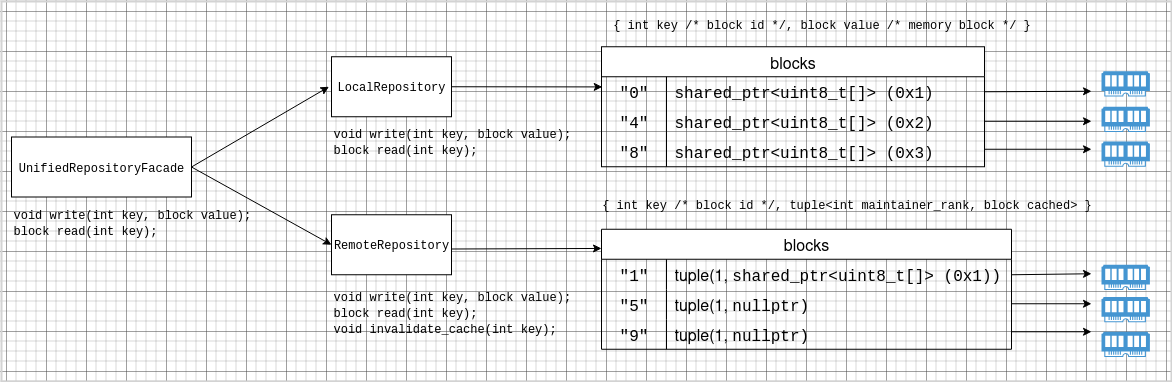

The diagram above was exported from draw.io. Its source (the exported page's mxGraphModel, read from the mxfile embedded in the PNG):
<mxGraphModel dx="2908" dy="956" grid="1" gridSize="10" guides="1" tooltips="1" connect="1" arrows="1" fold="1" page="1" pageScale="1" pageWidth="827" pageHeight="1169" math="0" shadow="0">
  <root>
    <mxCell id="0" />
    <mxCell id="1" parent="0" />
    <mxCell id="2" value="&lt;font face=&quot;Courier New&quot;&gt;UnifiedRepositoryFacade&lt;/font&gt;" style="rounded=0;whiteSpace=wrap;html=1;" vertex="1" parent="1">
      <mxGeometry x="340" y="2355.5" width="180" height="60" as="geometry" />
    </mxCell>
    <mxCell id="3" value="&lt;font face=&quot;Courier New&quot;&gt;LocalRepository&lt;/font&gt;" style="rounded=0;whiteSpace=wrap;html=1;" vertex="1" parent="1">
      <mxGeometry x="660" y="2275.25" width="120" height="60" as="geometry" />
    </mxCell>
    <mxCell id="4" value="&lt;font face=&quot;Courier New&quot;&gt;RemoteRepository&lt;/font&gt;" style="rounded=0;whiteSpace=wrap;html=1;" vertex="1" parent="1">
      <mxGeometry x="660" y="2433.25" width="120" height="60" as="geometry" />
    </mxCell>
    <mxCell id="5" value="blocks" style="shape=table;startSize=30;container=1;collapsible=0;childLayout=tableLayout;fixedRows=1;rowLines=0;fontStyle=0;strokeColor=default;fontSize=16;" vertex="1" parent="1">
      <mxGeometry x="930" y="2265.25" width="383" height="120" as="geometry" />
    </mxCell>
    <mxCell id="6" value="" style="shape=tableRow;horizontal=0;startSize=0;swimlaneHead=0;swimlaneBody=0;top=0;left=0;bottom=0;right=0;collapsible=0;dropTarget=0;fillColor=none;points=[[0,0.5],[1,0.5]];portConstraint=eastwest;strokeColor=inherit;fontSize=16;" vertex="1" parent="5">
      <mxGeometry y="30" width="383" height="30" as="geometry" />
    </mxCell>
    <mxCell id="7" value="&lt;font face=&quot;Courier New&quot;&gt;&quot;0&quot;&lt;/font&gt;" style="shape=partialRectangle;html=1;whiteSpace=wrap;connectable=0;fillColor=none;top=0;left=0;bottom=0;right=0;overflow=hidden;pointerEvents=1;strokeColor=inherit;fontSize=16;" vertex="1" parent="6">
      <mxGeometry width="65" height="30" as="geometry">
        <mxRectangle width="65" height="30" as="alternateBounds" />
      </mxGeometry>
    </mxCell>
    <mxCell id="8" value="&lt;font face=&quot;Courier New&quot;&gt;shared_ptr&amp;lt;uint8_t[]&amp;gt; (0x1)&lt;/font&gt;" style="shape=partialRectangle;html=1;whiteSpace=wrap;connectable=0;fillColor=none;top=0;left=0;bottom=0;right=0;align=left;spacingLeft=6;overflow=hidden;strokeColor=inherit;fontSize=16;" vertex="1" parent="6">
      <mxGeometry x="65" width="318" height="30" as="geometry">
        <mxRectangle width="318" height="30" as="alternateBounds" />
      </mxGeometry>
    </mxCell>
    <mxCell id="9" value="" style="shape=tableRow;horizontal=0;startSize=0;swimlaneHead=0;swimlaneBody=0;top=0;left=0;bottom=0;right=0;collapsible=0;dropTarget=0;fillColor=none;points=[[0,0.5],[1,0.5]];portConstraint=eastwest;strokeColor=inherit;fontSize=16;" vertex="1" parent="5">
      <mxGeometry y="60" width="383" height="30" as="geometry" />
    </mxCell>
    <mxCell id="10" value="&lt;font face=&quot;Courier New&quot;&gt;&quot;4&quot;&lt;/font&gt;" style="shape=partialRectangle;html=1;whiteSpace=wrap;connectable=0;fillColor=none;top=0;left=0;bottom=0;right=0;overflow=hidden;strokeColor=inherit;fontSize=16;" vertex="1" parent="9">
      <mxGeometry width="65" height="30" as="geometry">
        <mxRectangle width="65" height="30" as="alternateBounds" />
      </mxGeometry>
    </mxCell>
    <mxCell id="11" value="&lt;font face=&quot;Courier New&quot;&gt;shared_ptr&amp;lt;uint8_t[]&amp;gt; (0x2)&lt;/font&gt;" style="shape=partialRectangle;html=1;whiteSpace=wrap;connectable=0;fillColor=none;top=0;left=0;bottom=0;right=0;align=left;spacingLeft=6;overflow=hidden;strokeColor=inherit;fontSize=16;" vertex="1" parent="9">
      <mxGeometry x="65" width="318" height="30" as="geometry">
        <mxRectangle width="318" height="30" as="alternateBounds" />
      </mxGeometry>
    </mxCell>
    <mxCell id="12" value="" style="shape=tableRow;horizontal=0;startSize=0;swimlaneHead=0;swimlaneBody=0;top=0;left=0;bottom=0;right=0;collapsible=0;dropTarget=0;fillColor=none;points=[[0,0.5],[1,0.5]];portConstraint=eastwest;strokeColor=inherit;fontSize=16;" vertex="1" parent="5">
      <mxGeometry y="90" width="383" height="30" as="geometry" />
    </mxCell>
    <mxCell id="13" value="&lt;font face=&quot;Courier New&quot;&gt;&quot;8&quot;&lt;/font&gt;" style="shape=partialRectangle;html=1;whiteSpace=wrap;connectable=0;fillColor=none;top=0;left=0;bottom=0;right=0;overflow=hidden;strokeColor=inherit;fontSize=16;" vertex="1" parent="12">
      <mxGeometry width="65" height="30" as="geometry">
        <mxRectangle width="65" height="30" as="alternateBounds" />
      </mxGeometry>
    </mxCell>
    <mxCell id="14" value="&lt;font face=&quot;Courier New&quot;&gt;shared_ptr&amp;lt;uint8_t[]&amp;gt; (0x3)&lt;/font&gt;" style="shape=partialRectangle;html=1;whiteSpace=wrap;connectable=0;fillColor=none;top=0;left=0;bottom=0;right=0;align=left;spacingLeft=6;overflow=hidden;strokeColor=inherit;fontSize=16;" vertex="1" parent="12">
      <mxGeometry x="65" width="318" height="30" as="geometry">
        <mxRectangle width="318" height="30" as="alternateBounds" />
      </mxGeometry>
    </mxCell>
    <mxCell id="15" value="" style="endArrow=classic;html=1;rounded=0;exitX=1;exitY=0.5;exitDx=0;exitDy=0;" edge="1" source="6" parent="1">
      <mxGeometry width="50" height="50" relative="1" as="geometry">
        <mxPoint x="1370" y="2315.25" as="sourcePoint" />
        <mxPoint x="1420" y="2309.75" as="targetPoint" />
      </mxGeometry>
    </mxCell>
    <mxCell id="16" value="" style="endArrow=classic;html=1;rounded=0;exitX=1;exitY=0.5;exitDx=0;exitDy=0;" edge="1" parent="1">
      <mxGeometry width="50" height="50" relative="1" as="geometry">
        <mxPoint x="1313" y="2339.75" as="sourcePoint" />
        <mxPoint x="1420" y="2339.75" as="targetPoint" />
      </mxGeometry>
    </mxCell>
    <mxCell id="17" value="" style="endArrow=classic;html=1;rounded=0;exitX=1;exitY=0.5;exitDx=0;exitDy=0;" edge="1" parent="1">
      <mxGeometry width="50" height="50" relative="1" as="geometry">
        <mxPoint x="1313" y="2367.75" as="sourcePoint" />
        <mxPoint x="1420" y="2367.75" as="targetPoint" />
      </mxGeometry>
    </mxCell>
    <mxCell id="18" value="" style="pointerEvents=1;shadow=0;dashed=0;html=1;strokeColor=none;fillColor=#4495D1;labelPosition=center;verticalLabelPosition=bottom;verticalAlign=top;align=center;outlineConnect=0;shape=mxgraph.veeam.ram;" vertex="1" parent="1">
      <mxGeometry x="1430" y="2289.75" width="48.4" height="25.2" as="geometry" />
    </mxCell>
    <mxCell id="19" value="" style="pointerEvents=1;shadow=0;dashed=0;html=1;strokeColor=none;fillColor=#4495D1;labelPosition=center;verticalLabelPosition=bottom;verticalAlign=top;align=center;outlineConnect=0;shape=mxgraph.veeam.ram;" vertex="1" parent="1">
      <mxGeometry x="1430" y="2325.25" width="48.4" height="25.2" as="geometry" />
    </mxCell>
    <mxCell id="20" value="" style="pointerEvents=1;shadow=0;dashed=0;html=1;strokeColor=none;fillColor=#4495D1;labelPosition=center;verticalLabelPosition=bottom;verticalAlign=top;align=center;outlineConnect=0;shape=mxgraph.veeam.ram;" vertex="1" parent="1">
      <mxGeometry x="1430" y="2360.05" width="48.4" height="25.2" as="geometry" />
    </mxCell>
    <mxCell id="21" value="blocks" style="shape=table;startSize=30;container=1;collapsible=0;childLayout=tableLayout;fixedRows=1;rowLines=0;fontStyle=0;strokeColor=default;fontSize=16;" vertex="1" parent="1">
      <mxGeometry x="930" y="2447.75" width="410" height="120" as="geometry" />
    </mxCell>
    <mxCell id="22" value="" style="shape=tableRow;horizontal=0;startSize=0;swimlaneHead=0;swimlaneBody=0;top=0;left=0;bottom=0;right=0;collapsible=0;dropTarget=0;fillColor=none;points=[[0,0.5],[1,0.5]];portConstraint=eastwest;strokeColor=inherit;fontSize=16;" vertex="1" parent="21">
      <mxGeometry y="30" width="410" height="30" as="geometry" />
    </mxCell>
    <mxCell id="23" value="&lt;font face=&quot;Courier New&quot;&gt;&quot;1&quot;&lt;/font&gt;" style="shape=partialRectangle;html=1;whiteSpace=wrap;connectable=0;fillColor=none;top=0;left=0;bottom=0;right=0;overflow=hidden;pointerEvents=1;strokeColor=inherit;fontSize=16;" vertex="1" parent="22">
      <mxGeometry width="65" height="30" as="geometry">
        <mxRectangle width="65" height="30" as="alternateBounds" />
      </mxGeometry>
    </mxCell>
    <mxCell id="24" value="tuple(1, &lt;font face=&quot;Courier New&quot;&gt;shared_ptr&amp;lt;uint8_t[]&amp;gt; (0x1))&lt;/font&gt;" style="shape=partialRectangle;html=1;whiteSpace=wrap;connectable=0;fillColor=none;top=0;left=0;bottom=0;right=0;align=left;spacingLeft=6;overflow=hidden;strokeColor=inherit;fontSize=16;" vertex="1" parent="22">
      <mxGeometry x="65" width="345" height="30" as="geometry">
        <mxRectangle width="345" height="30" as="alternateBounds" />
      </mxGeometry>
    </mxCell>
    <mxCell id="25" value="" style="shape=tableRow;horizontal=0;startSize=0;swimlaneHead=0;swimlaneBody=0;top=0;left=0;bottom=0;right=0;collapsible=0;dropTarget=0;fillColor=none;points=[[0,0.5],[1,0.5]];portConstraint=eastwest;strokeColor=inherit;fontSize=16;" vertex="1" parent="21">
      <mxGeometry y="60" width="410" height="30" as="geometry" />
    </mxCell>
    <mxCell id="26" value="&lt;font face=&quot;Courier New&quot;&gt;&quot;5&quot;&lt;/font&gt;" style="shape=partialRectangle;html=1;whiteSpace=wrap;connectable=0;fillColor=none;top=0;left=0;bottom=0;right=0;overflow=hidden;strokeColor=inherit;fontSize=16;" vertex="1" parent="25">
      <mxGeometry width="65" height="30" as="geometry">
        <mxRectangle width="65" height="30" as="alternateBounds" />
      </mxGeometry>
    </mxCell>
    <mxCell id="27" value="tuple(1, &lt;font face=&quot;Courier New&quot;&gt;nullptr)&lt;/font&gt;" style="shape=partialRectangle;html=1;whiteSpace=wrap;connectable=0;fillColor=none;top=0;left=0;bottom=0;right=0;align=left;spacingLeft=6;overflow=hidden;strokeColor=inherit;fontSize=16;" vertex="1" parent="25">
      <mxGeometry x="65" width="345" height="30" as="geometry">
        <mxRectangle width="345" height="30" as="alternateBounds" />
      </mxGeometry>
    </mxCell>
    <mxCell id="28" value="" style="shape=tableRow;horizontal=0;startSize=0;swimlaneHead=0;swimlaneBody=0;top=0;left=0;bottom=0;right=0;collapsible=0;dropTarget=0;fillColor=none;points=[[0,0.5],[1,0.5]];portConstraint=eastwest;strokeColor=inherit;fontSize=16;" vertex="1" parent="21">
      <mxGeometry y="90" width="410" height="30" as="geometry" />
    </mxCell>
    <mxCell id="29" value="&lt;font face=&quot;Courier New&quot;&gt;&quot;9&quot;&lt;/font&gt;" style="shape=partialRectangle;html=1;whiteSpace=wrap;connectable=0;fillColor=none;top=0;left=0;bottom=0;right=0;overflow=hidden;strokeColor=inherit;fontSize=16;" vertex="1" parent="28">
      <mxGeometry width="65" height="30" as="geometry">
        <mxRectangle width="65" height="30" as="alternateBounds" />
      </mxGeometry>
    </mxCell>
    <mxCell id="30" value="tuple(1, &lt;font face=&quot;Courier New&quot;&gt;nullptr)&lt;/font&gt;" style="shape=partialRectangle;html=1;whiteSpace=wrap;connectable=0;fillColor=none;top=0;left=0;bottom=0;right=0;align=left;spacingLeft=6;overflow=hidden;strokeColor=inherit;fontSize=16;" vertex="1" parent="28">
      <mxGeometry x="65" width="345" height="30" as="geometry">
        <mxRectangle width="345" height="30" as="alternateBounds" />
      </mxGeometry>
    </mxCell>
    <mxCell id="31" value="" style="endArrow=classic;html=1;rounded=0;exitX=1;exitY=0.5;exitDx=0;exitDy=0;" edge="1" parent="1">
      <mxGeometry width="50" height="50" relative="1" as="geometry">
        <mxPoint x="1340" y="2493.25" as="sourcePoint" />
        <mxPoint x="1420" y="2492.25" as="targetPoint" />
      </mxGeometry>
    </mxCell>
    <mxCell id="32" value="" style="endArrow=classic;html=1;rounded=0;exitX=1;exitY=0.5;exitDx=0;exitDy=0;" edge="1" parent="1">
      <mxGeometry width="50" height="50" relative="1" as="geometry">
        <mxPoint x="1340" y="2522.25" as="sourcePoint" />
        <mxPoint x="1420" y="2522.25" as="targetPoint" />
      </mxGeometry>
    </mxCell>
    <mxCell id="33" value="" style="endArrow=classic;html=1;rounded=0;exitX=1;exitY=0.5;exitDx=0;exitDy=0;" edge="1" parent="1">
      <mxGeometry width="50" height="50" relative="1" as="geometry">
        <mxPoint x="1340" y="2550.25" as="sourcePoint" />
        <mxPoint x="1420" y="2550.25" as="targetPoint" />
      </mxGeometry>
    </mxCell>
    <mxCell id="34" value="" style="pointerEvents=1;shadow=0;dashed=0;html=1;strokeColor=none;fillColor=#4495D1;labelPosition=center;verticalLabelPosition=bottom;verticalAlign=top;align=center;outlineConnect=0;shape=mxgraph.veeam.ram;" vertex="1" parent="1">
      <mxGeometry x="1430" y="2483.25" width="48.4" height="25.2" as="geometry" />
    </mxCell>
    <mxCell id="35" value="" style="pointerEvents=1;shadow=0;dashed=0;html=1;strokeColor=none;fillColor=#4495D1;labelPosition=center;verticalLabelPosition=bottom;verticalAlign=top;align=center;outlineConnect=0;shape=mxgraph.veeam.ram;" vertex="1" parent="1">
      <mxGeometry x="1430" y="2515.5" width="48.4" height="25.2" as="geometry" />
    </mxCell>
    <mxCell id="36" value="" style="pointerEvents=1;shadow=0;dashed=0;html=1;strokeColor=none;fillColor=#4495D1;labelPosition=center;verticalLabelPosition=bottom;verticalAlign=top;align=center;outlineConnect=0;shape=mxgraph.veeam.ram;" vertex="1" parent="1">
      <mxGeometry x="1430" y="2550.3" width="48.4" height="25.2" as="geometry" />
    </mxCell>
    <mxCell id="37" value="&lt;font face=&quot;Courier New&quot;&gt;{ int key /* block id */, block value /* memory block */ }&lt;/font&gt;" style="text;html=1;align=center;verticalAlign=middle;resizable=0;points=[];autosize=1;strokeColor=none;fillColor=none;" vertex="1" parent="1">
      <mxGeometry x="930" y="2227.75" width="440" height="30" as="geometry" />
    </mxCell>
    <mxCell id="38" value="&lt;font face=&quot;Courier New&quot;&gt;{ int key /* block id */, tuple&amp;lt;int maintainer_rank, block cached&amp;gt; }&lt;/font&gt;" style="text;html=1;align=center;verticalAlign=middle;resizable=0;points=[];autosize=1;strokeColor=none;fillColor=none;" vertex="1" parent="1">
      <mxGeometry x="920" y="2407.75" width="510" height="30" as="geometry" />
    </mxCell>
    <mxCell id="39" value="&lt;div align=&quot;left&quot;&gt;&lt;font face=&quot;Courier New&quot;&gt;void write(int key, block value);&lt;/font&gt;&lt;/div&gt;&lt;div align=&quot;left&quot;&gt;&lt;font face=&quot;Courier New&quot;&gt;block read(int key);&lt;/font&gt;&lt;/div&gt;" style="text;html=1;align=left;verticalAlign=middle;resizable=0;points=[];autosize=1;strokeColor=none;fillColor=none;" vertex="1" parent="1">
      <mxGeometry x="340" y="2415.5" width="260" height="50" as="geometry" />
    </mxCell>
    <mxCell id="40" value="&lt;div align=&quot;left&quot;&gt;&lt;font face=&quot;Courier New&quot;&gt;void write(int key, block value);&lt;/font&gt;&lt;/div&gt;&lt;div align=&quot;left&quot;&gt;&lt;font face=&quot;Courier New&quot;&gt;block read(int key);&lt;/font&gt;&lt;/div&gt;&lt;font face=&quot;Courier New&quot;&gt;void invalidate_cache(int key);&lt;/font&gt;" style="text;html=1;align=left;verticalAlign=middle;resizable=0;points=[];autosize=1;strokeColor=none;fillColor=none;" vertex="1" parent="1">
      <mxGeometry x="660" y="2501" width="260" height="60" as="geometry" />
    </mxCell>
    <mxCell id="41" value="&lt;div align=&quot;left&quot;&gt;&lt;font face=&quot;Courier New&quot;&gt;void write(int key, block value);&lt;/font&gt;&lt;/div&gt;&lt;div align=&quot;left&quot;&gt;&lt;font face=&quot;Courier New&quot;&gt;block read(int key);&lt;/font&gt;&lt;/div&gt;" style="text;html=1;align=left;verticalAlign=middle;resizable=0;points=[];autosize=1;strokeColor=none;fillColor=none;" vertex="1" parent="1">
      <mxGeometry x="660" y="2335.25" width="260" height="50" as="geometry" />
    </mxCell>
    <mxCell id="42" value="" style="endArrow=classic;html=1;rounded=0;exitX=0.997;exitY=0.571;exitDx=0;exitDy=0;exitPerimeter=0;entryX=0;entryY=0.16;entryDx=0;entryDy=0;entryPerimeter=0;" edge="1" source="4" target="21" parent="1">
      <mxGeometry width="50" height="50" relative="1" as="geometry">
        <mxPoint x="820" y="2480" as="sourcePoint" />
        <mxPoint x="870" y="2430" as="targetPoint" />
      </mxGeometry>
    </mxCell>
    <mxCell id="43" value="" style="endArrow=classic;html=1;rounded=0;exitX=1;exitY=0.5;exitDx=0;exitDy=0;entryX=0.002;entryY=0.339;entryDx=0;entryDy=0;entryPerimeter=0;" edge="1" source="3" target="6" parent="1">
      <mxGeometry width="50" height="50" relative="1" as="geometry">
        <mxPoint x="820" y="2480" as="sourcePoint" />
        <mxPoint x="870" y="2430" as="targetPoint" />
      </mxGeometry>
    </mxCell>
    <mxCell id="44" value="" style="endArrow=classic;html=1;rounded=0;exitX=1;exitY=0.5;exitDx=0;exitDy=0;entryX=0;entryY=0.5;entryDx=0;entryDy=0;" edge="1" source="2" target="4" parent="1">
      <mxGeometry width="50" height="50" relative="1" as="geometry">
        <mxPoint x="490" y="2480" as="sourcePoint" />
        <mxPoint x="540" y="2430" as="targetPoint" />
      </mxGeometry>
    </mxCell>
    <mxCell id="45" value="" style="endArrow=classic;html=1;rounded=0;exitX=1;exitY=0.5;exitDx=0;exitDy=0;entryX=-0.021;entryY=0.5;entryDx=0;entryDy=0;entryPerimeter=0;" edge="1" source="2" target="3" parent="1">
      <mxGeometry width="50" height="50" relative="1" as="geometry">
        <mxPoint x="550" y="2420" as="sourcePoint" />
        <mxPoint x="600" y="2370" as="targetPoint" />
      </mxGeometry>
    </mxCell>
    <mxCell id="46" value="" style="rounded=0;whiteSpace=wrap;html=1;fillColor=none;strokeColor=#d3d3d3;strokeWidth=2;" vertex="1" parent="1">
      <mxGeometry x="330" y="2220" width="1170" height="380" as="geometry" />
    </mxCell>
  </root>
</mxGraphModel>